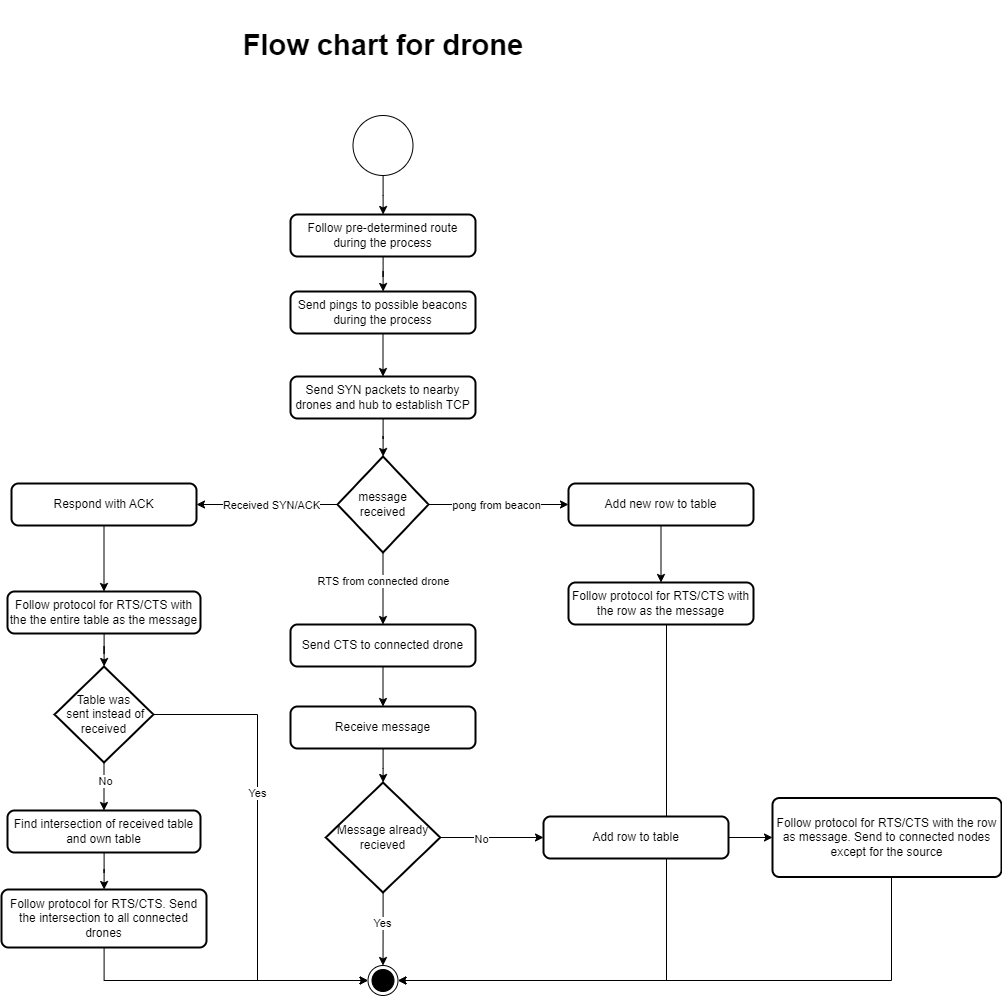

The diagram above was exported from draw.io. Its source (the exported page's mxGraphModel, read from the mxfile embedded in the PNG):
<mxGraphModel dx="2076" dy="1378" grid="0" gridSize="10" guides="1" tooltips="1" connect="1" arrows="1" fold="1" page="1" pageScale="1" pageWidth="5027" pageHeight="5069" math="0" shadow="0">
  <root>
    <mxCell id="0" />
    <mxCell id="1" parent="0" />
    <mxCell id="2" value="&lt;span style=&quot;font-size: 29px;&quot;&gt;&lt;b&gt;Flow chart for drone&lt;/b&gt;&lt;/span&gt;" style="text;html=1;strokeColor=none;fillColor=none;align=center;verticalAlign=middle;whiteSpace=wrap;rounded=0;" vertex="1" parent="1">
      <mxGeometry x="4772.5" y="1241" width="284" height="90" as="geometry" />
    </mxCell>
    <mxCell id="3" style="edgeStyle=orthogonalEdgeStyle;rounded=0;orthogonalLoop=1;jettySize=auto;html=1;" edge="1" source="4" target="13" parent="1">
      <mxGeometry relative="1" as="geometry" />
    </mxCell>
    <mxCell id="4" value="" style="verticalLabelPosition=bottom;verticalAlign=top;html=1;shape=mxgraph.flowchart.on-page_reference;" vertex="1" parent="1">
      <mxGeometry x="4884.5" y="1356" width="60" height="60" as="geometry" />
    </mxCell>
    <mxCell id="5" style="edgeStyle=orthogonalEdgeStyle;rounded=0;orthogonalLoop=1;jettySize=auto;html=1;" edge="1" source="11" target="17" parent="1">
      <mxGeometry relative="1" as="geometry" />
    </mxCell>
    <mxCell id="6" value="pong from beacon" style="edgeLabel;html=1;align=center;verticalAlign=middle;resizable=0;points=[];" vertex="1" connectable="0" parent="5">
      <mxGeometry x="-0.313" relative="1" as="geometry">
        <mxPoint x="19" as="offset" />
      </mxGeometry>
    </mxCell>
    <mxCell id="7" style="edgeStyle=orthogonalEdgeStyle;rounded=0;orthogonalLoop=1;jettySize=auto;html=1;" edge="1" source="11" target="21" parent="1">
      <mxGeometry relative="1" as="geometry" />
    </mxCell>
    <mxCell id="8" value="Received SYN/ACK" style="edgeLabel;html=1;align=center;verticalAlign=middle;resizable=0;points=[];" vertex="1" connectable="0" parent="7">
      <mxGeometry x="-0.1965" y="2" relative="1" as="geometry">
        <mxPoint x="-11" y="-2" as="offset" />
      </mxGeometry>
    </mxCell>
    <mxCell id="9" style="edgeStyle=orthogonalEdgeStyle;rounded=0;orthogonalLoop=1;jettySize=auto;html=1;entryX=0.5;entryY=0;entryDx=0;entryDy=0;" edge="1" source="11" target="19" parent="1">
      <mxGeometry relative="1" as="geometry" />
    </mxCell>
    <mxCell id="10" value="RTS from connected drone" style="edgeLabel;html=1;align=center;verticalAlign=middle;resizable=0;points=[];" vertex="1" connectable="0" parent="9">
      <mxGeometry x="-0.2084" y="-1" relative="1" as="geometry">
        <mxPoint as="offset" />
      </mxGeometry>
    </mxCell>
    <mxCell id="11" value="message received" style="strokeWidth=2;html=1;shape=mxgraph.flowchart.decision;whiteSpace=wrap;" vertex="1" parent="1">
      <mxGeometry x="4869" y="1697" width="91" height="96" as="geometry" />
    </mxCell>
    <mxCell id="12" style="edgeStyle=orthogonalEdgeStyle;rounded=0;orthogonalLoop=1;jettySize=auto;html=1;" edge="1" source="13" target="15" parent="1">
      <mxGeometry relative="1" as="geometry" />
    </mxCell>
    <mxCell id="13" value="Follow pre-determined route during the process" style="rounded=1;whiteSpace=wrap;html=1;absoluteArcSize=1;arcSize=14;strokeWidth=2;" vertex="1" parent="1">
      <mxGeometry x="4822" y="1455" width="185" height="42" as="geometry" />
    </mxCell>
    <mxCell id="14" style="edgeStyle=orthogonalEdgeStyle;rounded=0;orthogonalLoop=1;jettySize=auto;html=1;" edge="1" source="15" target="23" parent="1">
      <mxGeometry relative="1" as="geometry" />
    </mxCell>
    <mxCell id="15" value="Send pings to possible beacons during the process" style="rounded=1;whiteSpace=wrap;html=1;absoluteArcSize=1;arcSize=14;strokeWidth=2;" vertex="1" parent="1">
      <mxGeometry x="4822" y="1532" width="185" height="42" as="geometry" />
    </mxCell>
    <mxCell id="16" style="edgeStyle=orthogonalEdgeStyle;rounded=0;orthogonalLoop=1;jettySize=auto;html=1;" edge="1" source="17" target="25" parent="1">
      <mxGeometry relative="1" as="geometry">
        <mxPoint x="5192.5" y="1814" as="targetPoint" />
      </mxGeometry>
    </mxCell>
    <mxCell id="17" value="Add new row to table" style="rounded=1;whiteSpace=wrap;html=1;absoluteArcSize=1;arcSize=14;strokeWidth=2;" vertex="1" parent="1">
      <mxGeometry x="5100" y="1724" width="185" height="42" as="geometry" />
    </mxCell>
    <mxCell id="18" value="" style="edgeStyle=orthogonalEdgeStyle;rounded=0;orthogonalLoop=1;jettySize=auto;html=1;" edge="1" source="19" target="27" parent="1">
      <mxGeometry relative="1" as="geometry" />
    </mxCell>
    <mxCell id="19" value="Send CTS to connected drone" style="rounded=1;whiteSpace=wrap;html=1;absoluteArcSize=1;arcSize=14;strokeWidth=2;" vertex="1" parent="1">
      <mxGeometry x="4822" y="1865" width="185" height="42" as="geometry" />
    </mxCell>
    <mxCell id="20" style="edgeStyle=orthogonalEdgeStyle;rounded=0;orthogonalLoop=1;jettySize=auto;html=1;" edge="1" source="21" target="36" parent="1">
      <mxGeometry relative="1" as="geometry" />
    </mxCell>
    <mxCell id="21" value="Respond with ACK" style="rounded=1;whiteSpace=wrap;html=1;absoluteArcSize=1;arcSize=14;strokeWidth=2;" vertex="1" parent="1">
      <mxGeometry x="4543" y="1724" width="185" height="42" as="geometry" />
    </mxCell>
    <mxCell id="22" style="edgeStyle=orthogonalEdgeStyle;rounded=0;orthogonalLoop=1;jettySize=auto;html=1;" edge="1" source="23" target="11" parent="1">
      <mxGeometry relative="1" as="geometry" />
    </mxCell>
    <mxCell id="23" value="Send SYN packets to nearby drones and hub to establish TCP" style="rounded=1;whiteSpace=wrap;html=1;absoluteArcSize=1;arcSize=14;strokeWidth=2;" vertex="1" parent="1">
      <mxGeometry x="4822" y="1617" width="185" height="42" as="geometry" />
    </mxCell>
    <mxCell id="24" style="edgeStyle=orthogonalEdgeStyle;rounded=0;orthogonalLoop=1;jettySize=auto;html=1;" edge="1" source="25" target="34" parent="1">
      <mxGeometry relative="1" as="geometry">
        <Array as="points">
          <mxPoint x="5198" y="2221" />
        </Array>
      </mxGeometry>
    </mxCell>
    <mxCell id="25" value="Follow protocol for RTS/CTS with the row as the message" style="rounded=1;whiteSpace=wrap;html=1;absoluteArcSize=1;arcSize=14;strokeWidth=2;" vertex="1" parent="1">
      <mxGeometry x="5100" y="1823" width="185" height="42" as="geometry" />
    </mxCell>
    <mxCell id="26" style="edgeStyle=orthogonalEdgeStyle;rounded=0;orthogonalLoop=1;jettySize=auto;html=1;" edge="1" source="27" target="31" parent="1">
      <mxGeometry relative="1" as="geometry" />
    </mxCell>
    <mxCell id="27" value="Receive message" style="rounded=1;whiteSpace=wrap;html=1;absoluteArcSize=1;arcSize=14;strokeWidth=2;" vertex="1" parent="1">
      <mxGeometry x="4822" y="1947" width="185" height="42" as="geometry" />
    </mxCell>
    <mxCell id="28" style="edgeStyle=orthogonalEdgeStyle;rounded=0;orthogonalLoop=1;jettySize=auto;html=1;" edge="1" source="48" target="33" parent="1">
      <mxGeometry relative="1" as="geometry" />
    </mxCell>
    <mxCell id="29" style="edgeStyle=orthogonalEdgeStyle;rounded=0;orthogonalLoop=1;jettySize=auto;html=1;" edge="1" source="31" target="34" parent="1">
      <mxGeometry relative="1" as="geometry" />
    </mxCell>
    <mxCell id="30" value="Yes" style="edgeLabel;html=1;align=center;verticalAlign=middle;resizable=0;points=[];" vertex="1" connectable="0" parent="29">
      <mxGeometry x="-0.2031" y="-2" relative="1" as="geometry">
        <mxPoint as="offset" />
      </mxGeometry>
    </mxCell>
    <mxCell id="31" value="Message already recieved" style="strokeWidth=2;html=1;shape=mxgraph.flowchart.decision;whiteSpace=wrap;" vertex="1" parent="1">
      <mxGeometry x="4857.25" y="2023" width="114.5" height="110" as="geometry" />
    </mxCell>
    <mxCell id="32" style="edgeStyle=orthogonalEdgeStyle;rounded=0;orthogonalLoop=1;jettySize=auto;html=1;" edge="1" source="33" target="34" parent="1">
      <mxGeometry relative="1" as="geometry">
        <Array as="points">
          <mxPoint x="5423" y="2221" />
        </Array>
      </mxGeometry>
    </mxCell>
    <mxCell id="33" value="Follow protocol for RTS/CTS with the row as message. Send to connected nodes except for the source" style="rounded=1;whiteSpace=wrap;html=1;absoluteArcSize=1;arcSize=14;strokeWidth=2;" vertex="1" parent="1">
      <mxGeometry x="5304" y="2038.5" width="229" height="79" as="geometry" />
    </mxCell>
    <mxCell id="34" value="" style="ellipse;html=1;shape=endState;fillColor=strokeColor;" vertex="1" parent="1">
      <mxGeometry x="4899.5" y="2206" width="30" height="30" as="geometry" />
    </mxCell>
    <mxCell id="35" style="edgeStyle=orthogonalEdgeStyle;rounded=0;orthogonalLoop=1;jettySize=auto;html=1;" edge="1" source="36" target="41" parent="1">
      <mxGeometry relative="1" as="geometry" />
    </mxCell>
    <mxCell id="36" value="Follow protocol for RTS/CTS with the the entire table as the message" style="rounded=1;whiteSpace=wrap;html=1;absoluteArcSize=1;arcSize=14;strokeWidth=2;" vertex="1" parent="1">
      <mxGeometry x="4539" y="1832" width="193" height="42" as="geometry" />
    </mxCell>
    <mxCell id="37" style="edgeStyle=orthogonalEdgeStyle;rounded=0;orthogonalLoop=1;jettySize=auto;html=1;" edge="1" source="41" target="43" parent="1">
      <mxGeometry relative="1" as="geometry" />
    </mxCell>
    <mxCell id="38" value="No" style="edgeLabel;html=1;align=center;verticalAlign=middle;resizable=0;points=[];" vertex="1" connectable="0" parent="37">
      <mxGeometry x="-0.2859" relative="1" as="geometry">
        <mxPoint as="offset" />
      </mxGeometry>
    </mxCell>
    <mxCell id="39" style="edgeStyle=orthogonalEdgeStyle;rounded=0;orthogonalLoop=1;jettySize=auto;html=1;" edge="1" source="41" target="34" parent="1">
      <mxGeometry relative="1" as="geometry">
        <Array as="points">
          <mxPoint x="4789" y="1955" />
          <mxPoint x="4789" y="2221" />
        </Array>
      </mxGeometry>
    </mxCell>
    <mxCell id="40" value="Yes" style="edgeLabel;html=1;align=center;verticalAlign=middle;resizable=0;points=[];" vertex="1" connectable="0" parent="39">
      <mxGeometry x="-0.2436" y="-1" relative="1" as="geometry">
        <mxPoint as="offset" />
      </mxGeometry>
    </mxCell>
    <mxCell id="41" value="Table was&lt;br&gt;&amp;nbsp;sent instead of received" style="strokeWidth=2;html=1;shape=mxgraph.flowchart.decision;whiteSpace=wrap;" vertex="1" parent="1">
      <mxGeometry x="4586" y="1907" width="99" height="96" as="geometry" />
    </mxCell>
    <mxCell id="42" style="edgeStyle=orthogonalEdgeStyle;rounded=0;orthogonalLoop=1;jettySize=auto;html=1;" edge="1" source="43" target="45" parent="1">
      <mxGeometry relative="1" as="geometry" />
    </mxCell>
    <mxCell id="43" value="Find intersection of received table and own table" style="rounded=1;whiteSpace=wrap;html=1;absoluteArcSize=1;arcSize=14;strokeWidth=2;" vertex="1" parent="1">
      <mxGeometry x="4539" y="2051" width="193" height="42" as="geometry" />
    </mxCell>
    <mxCell id="44" style="edgeStyle=orthogonalEdgeStyle;rounded=0;orthogonalLoop=1;jettySize=auto;html=1;" edge="1" source="45" target="34" parent="1">
      <mxGeometry relative="1" as="geometry">
        <Array as="points">
          <mxPoint x="4636" y="2221" />
        </Array>
      </mxGeometry>
    </mxCell>
    <mxCell id="45" value="Follow protocol for RTS/CTS. Send the intersection to all connected drones" style="rounded=1;whiteSpace=wrap;html=1;absoluteArcSize=1;arcSize=14;strokeWidth=2;" vertex="1" parent="1">
      <mxGeometry x="4533" y="2130" width="205" height="58" as="geometry" />
    </mxCell>
    <mxCell id="46" value="" style="edgeStyle=orthogonalEdgeStyle;rounded=0;orthogonalLoop=1;jettySize=auto;html=1;" edge="1" source="31" target="48" parent="1">
      <mxGeometry relative="1" as="geometry">
        <mxPoint x="4972" y="2078" as="sourcePoint" />
        <mxPoint x="5259" y="2078" as="targetPoint" />
      </mxGeometry>
    </mxCell>
    <mxCell id="47" value="No" style="edgeLabel;html=1;align=center;verticalAlign=middle;resizable=0;points=[];" vertex="1" connectable="0" parent="46">
      <mxGeometry x="-0.2198" y="-1" relative="1" as="geometry">
        <mxPoint as="offset" />
      </mxGeometry>
    </mxCell>
    <mxCell id="48" value="Add row to table" style="rounded=1;whiteSpace=wrap;html=1;absoluteArcSize=1;arcSize=14;strokeWidth=2;" vertex="1" parent="1">
      <mxGeometry x="5075" y="2057" width="185" height="42" as="geometry" />
    </mxCell>
  </root>
</mxGraphModel>